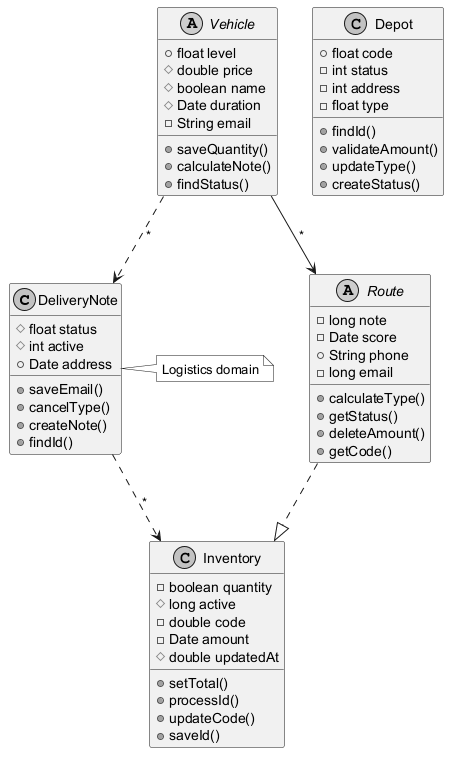

The diagram above was rendered by PlantUML. Its source (embedded in the PNG):
@startuml
skinparam monochrome true
class DeliveryNote {
  #float status
  #int active
  +Date address
  +saveEmail()
  +cancelType()
  +createNote()
  +findId()
}
class Inventory {
  -boolean quantity
  #long active
  -double code
  -Date amount
  #double updatedAt
  +setTotal()
  +processId()
  +updateCode()
  +saveId()
}
class Depot {
  +float code
  -int status
  -int address
  -float type
  +findId()
  +validateAmount()
  +updateType()
  +createStatus()
}
abstract class Route {
  -long note
  -Date score
  +String phone
  -long email
  +calculateType()
  +getStatus()
  +deleteAmount()
  +getCode()
}
abstract class Vehicle {
  +float level
  #double price
  #boolean name
  #Date duration
  -String email
  +saveQuantity()
  +calculateNote()
  +findStatus()
}
Vehicle --> Route : "*"
Vehicle ..> DeliveryNote : "*"
DeliveryNote ..> Inventory : "*"
Route ..|> Inventory
note right of DeliveryNote : Logistics domain
@enduml